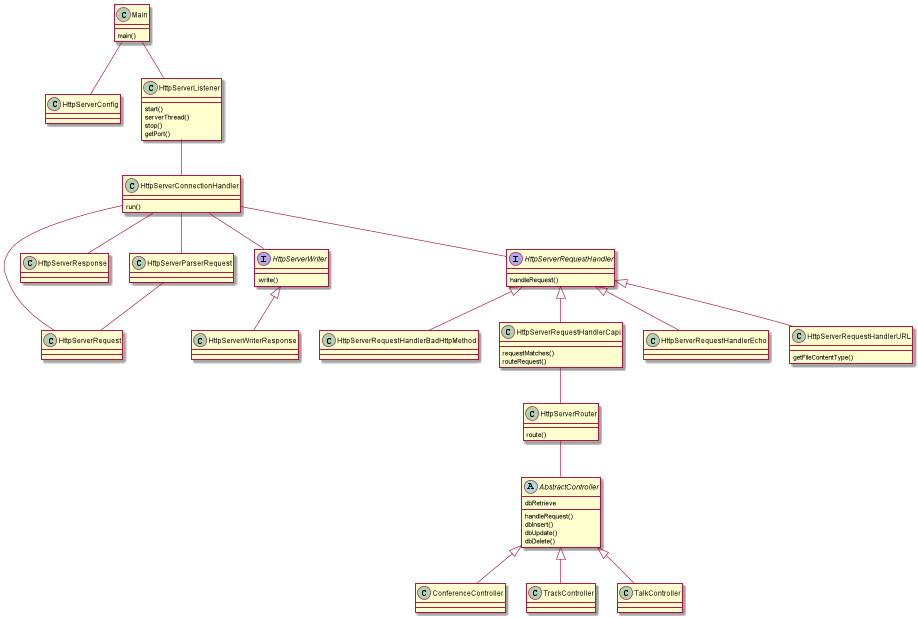

The diagram above was rendered by PlantUML. Its source (embedded in the PNG):
@startuml

abstract class AbstractController{
    handleRequest()
    dbInsert()
    dbUpdate()
    dbDelete()
    dbRetrieve
}

class ConferenceController extends AbstractController

class TrackController extends AbstractController

class TalkController extends AbstractController

class HttpServerConfig

class HttpServerRequest{
}

class HttpServerResponse{

}

interface HttpServerWriter{
    write()
}
class HttpServerWriterResponse extends HttpServerWriter{
}

class Main{
    main()
}
class HttpServerRouter{
    route()
}

class HttpServerConnectionHandler{
    run()
}

class HttpServerListener{
    start()
    serverThread()
    stop()
    getPort()
}

interface HttpServerRequestHandler{
    handleRequest()
}

class HttpServerRequestHandlerBadHttpMethod extends HttpServerRequestHandler

class HttpServerRequestHandlerCapi extends HttpServerRequestHandler{
    requestMatches()
    routeRequest()
}

class HttpServerRequestHandlerEcho extends HttpServerRequestHandler

class HttpServerRequestHandlerURL extends HttpServerRequestHandler{
    getFileContentType()
}

Main -- HttpServerConfig
Main -- HttpServerListener
HttpServerRequestHandlerCapi -- HttpServerRouter
HttpServerRouter -- AbstractController
HttpServerListener -- HttpServerConnectionHandler
HttpServerConnectionHandler -- HttpServerParserRequest
HttpServerParserRequest -- HttpServerRequest
HttpServerRequest -- HttpServerConnectionHandler
HttpServerConnectionHandler -- HttpServerResponse
HttpServerConnectionHandler -- HttpServerRequestHandler
HttpServerConnectionHandler -- HttpServerWriter





@enduml